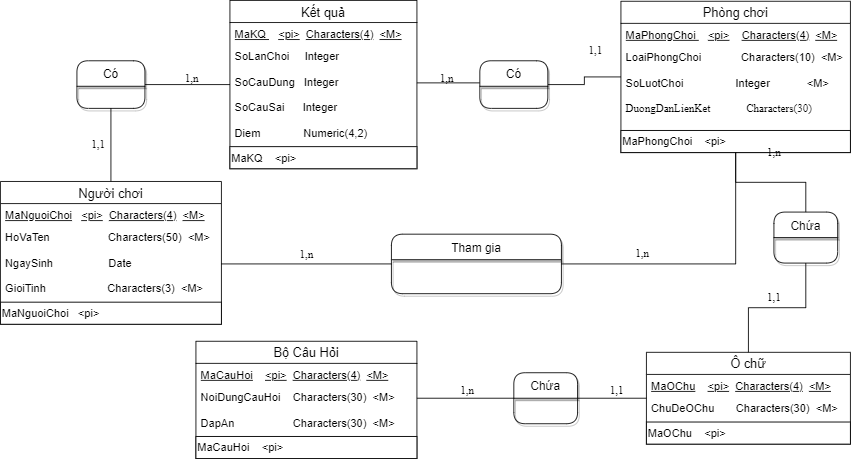

The diagram above was exported from draw.io. Its source (the exported page's mxGraphModel, read from the mxfile embedded in the PNG):
<mxGraphModel dx="1695" dy="450" grid="1" gridSize="10" guides="1" tooltips="1" connect="1" arrows="1" fold="1" page="1" pageScale="1" pageWidth="827" pageHeight="1169" math="0" shadow="0">
  <root>
    <mxCell id="0" />
    <mxCell id="1" parent="0" />
    <mxCell id="jiOH06O2tEETCNht6tWy-70" style="edgeStyle=orthogonalEdgeStyle;rounded=0;orthogonalLoop=1;jettySize=auto;html=1;entryX=0.5;entryY=1;entryDx=0;entryDy=0;fontFamily=Times New Roman;fontSize=11;endArrow=none;endFill=0;" parent="1" source="aq6kWlOuAkPndL0tNipT-65" target="jiOH06O2tEETCNht6tWy-50" edge="1">
      <mxGeometry relative="1" as="geometry" />
    </mxCell>
    <mxCell id="aq6kWlOuAkPndL0tNipT-65" value="Người chơi" style="swimlane;fontStyle=0;childLayout=stackLayout;horizontal=1;startSize=26;horizontalStack=0;resizeParent=1;resizeParentMax=0;resizeLast=0;collapsible=1;marginBottom=0;align=center;fontSize=15;" parent="1" vertex="1">
      <mxGeometry x="-190" y="214" width="260" height="168" as="geometry" />
    </mxCell>
    <mxCell id="jiOH06O2tEETCNht6tWy-65" value="&lt;span style=&quot;font-family: Helvetica; font-size: 13px;&quot;&gt;&lt;u style=&quot;font-size: 13px;&quot;&gt;MaNguoiChoi&lt;/u&gt;&amp;nbsp; &amp;nbsp;&lt;u style=&quot;font-size: 13px;&quot;&gt;&amp;lt;pi&amp;gt;&lt;/u&gt;&amp;nbsp; &lt;u style=&quot;font-size: 13px;&quot;&gt;Characters(4)&lt;/u&gt;&amp;nbsp; &lt;u style=&quot;font-size: 13px;&quot;&gt;&amp;lt;M&amp;gt;&lt;/u&gt;&lt;/span&gt;" style="text;strokeColor=none;fillColor=none;align=left;verticalAlign=top;spacingLeft=4;spacingRight=4;overflow=hidden;rotatable=0;points=[[0,0.5],[1,0.5]];portConstraint=eastwest;rounded=1;shadow=1;glass=0;sketch=0;fontFamily=Times New Roman;fontSize=13;html=1;" parent="aq6kWlOuAkPndL0tNipT-65" vertex="1">
      <mxGeometry y="26" width="260" height="26" as="geometry" />
    </mxCell>
    <mxCell id="jiOH06O2tEETCNht6tWy-2" value="HoVaTen                   Characters(50)  &lt;M&gt;" style="text;strokeColor=none;fillColor=none;spacingLeft=4;spacingRight=4;overflow=hidden;rotatable=0;points=[[0,0.5],[1,0.5]];portConstraint=eastwest;fontSize=13;" parent="aq6kWlOuAkPndL0tNipT-65" vertex="1">
      <mxGeometry y="52" width="260" height="30" as="geometry" />
    </mxCell>
    <mxCell id="aq6kWlOuAkPndL0tNipT-67" value="NgaySinh                  Date" style="text;strokeColor=none;fillColor=none;spacingLeft=4;spacingRight=4;overflow=hidden;rotatable=0;points=[[0,0.5],[1,0.5]];portConstraint=eastwest;fontSize=13;" parent="aq6kWlOuAkPndL0tNipT-65" vertex="1">
      <mxGeometry y="82" width="260" height="30" as="geometry" />
    </mxCell>
    <mxCell id="jiOH06O2tEETCNht6tWy-4" value="GioiTinh                    Characters(3)  &lt;M&gt;" style="text;strokeColor=none;fillColor=none;spacingLeft=4;spacingRight=4;overflow=hidden;rotatable=0;points=[[0,0.5],[1,0.5]];portConstraint=eastwest;fontSize=13;fontStyle=0" parent="aq6kWlOuAkPndL0tNipT-65" vertex="1">
      <mxGeometry y="112" width="260" height="30" as="geometry" />
    </mxCell>
    <mxCell id="aq6kWlOuAkPndL0tNipT-69" value="&lt;span style=&quot;font-size: 13px;&quot;&gt;MaNguoiChoi&amp;nbsp; &amp;nbsp;&amp;lt;pi&amp;gt;&lt;/span&gt;" style="whiteSpace=wrap;html=1;align=left;fontSize=13;" parent="aq6kWlOuAkPndL0tNipT-65" vertex="1">
      <mxGeometry y="142" width="260" height="26" as="geometry" />
    </mxCell>
    <mxCell id="jiOH06O2tEETCNht6tWy-96" style="edgeStyle=orthogonalEdgeStyle;rounded=0;orthogonalLoop=1;jettySize=auto;html=1;entryX=1;entryY=0.5;entryDx=0;entryDy=0;fontFamily=Times New Roman;fontSize=13;endArrow=none;endFill=0;" parent="1" source="aq6kWlOuAkPndL0tNipT-70" target="jiOH06O2tEETCNht6tWy-50" edge="1">
      <mxGeometry relative="1" as="geometry" />
    </mxCell>
    <mxCell id="aq6kWlOuAkPndL0tNipT-70" value="Kết quả" style="swimlane;fontStyle=0;childLayout=stackLayout;horizontal=1;startSize=26;horizontalStack=0;resizeParent=1;resizeParentMax=0;resizeLast=0;collapsible=1;marginBottom=0;align=center;fontSize=15;" parent="1" vertex="1">
      <mxGeometry x="80" y="1" width="220" height="198" as="geometry" />
    </mxCell>
    <mxCell id="jiOH06O2tEETCNht6tWy-66" value="&lt;span style=&quot;font-family: Helvetica; font-size: 13px;&quot;&gt;&lt;u style=&quot;font-size: 13px;&quot;&gt;MaKQ&amp;nbsp;&lt;/u&gt;&amp;nbsp;&amp;nbsp;&amp;nbsp;&lt;u style=&quot;font-size: 13px;&quot;&gt;&amp;lt;pi&amp;gt;&lt;/u&gt;&amp;nbsp; &lt;u style=&quot;font-size: 13px;&quot;&gt;Characters(4)&lt;/u&gt;&amp;nbsp; &lt;u style=&quot;font-size: 13px;&quot;&gt;&amp;lt;M&amp;gt;&lt;/u&gt;&lt;/span&gt;" style="text;strokeColor=none;fillColor=none;align=left;verticalAlign=top;spacingLeft=4;spacingRight=4;overflow=hidden;rotatable=0;points=[[0,0.5],[1,0.5]];portConstraint=eastwest;rounded=1;shadow=1;glass=0;sketch=0;fontFamily=Times New Roman;fontSize=13;html=1;" parent="aq6kWlOuAkPndL0tNipT-70" vertex="1">
      <mxGeometry y="26" width="220" height="26" as="geometry" />
    </mxCell>
    <mxCell id="jiOH06O2tEETCNht6tWy-8" value="SoLanChoi      Integer " style="text;strokeColor=none;fillColor=none;spacingLeft=4;spacingRight=4;overflow=hidden;rotatable=0;points=[[0,0.5],[1,0.5]];portConstraint=eastwest;fontSize=13;" parent="aq6kWlOuAkPndL0tNipT-70" vertex="1">
      <mxGeometry y="52" width="220" height="30" as="geometry" />
    </mxCell>
    <mxCell id="aq6kWlOuAkPndL0tNipT-71" value="SoCauDung   Integer " style="text;strokeColor=none;fillColor=none;spacingLeft=4;spacingRight=4;overflow=hidden;rotatable=0;points=[[0,0.5],[1,0.5]];portConstraint=eastwest;fontSize=13;" parent="aq6kWlOuAkPndL0tNipT-70" vertex="1">
      <mxGeometry y="82" width="220" height="30" as="geometry" />
    </mxCell>
    <mxCell id="jiOH06O2tEETCNht6tWy-10" value="SoCauSai      Integer " style="text;strokeColor=none;fillColor=none;spacingLeft=4;spacingRight=4;overflow=hidden;rotatable=0;points=[[0,0.5],[1,0.5]];portConstraint=eastwest;fontSize=13;" parent="aq6kWlOuAkPndL0tNipT-70" vertex="1">
      <mxGeometry y="112" width="220" height="30" as="geometry" />
    </mxCell>
    <mxCell id="aq6kWlOuAkPndL0tNipT-72" value="Diem              Numeric(4,2)" style="text;strokeColor=none;fillColor=none;spacingLeft=4;spacingRight=4;overflow=hidden;rotatable=0;points=[[0,0.5],[1,0.5]];portConstraint=eastwest;fontSize=13;" parent="aq6kWlOuAkPndL0tNipT-70" vertex="1">
      <mxGeometry y="142" width="220" height="30" as="geometry" />
    </mxCell>
    <mxCell id="aq6kWlOuAkPndL0tNipT-73" value="&lt;span style=&quot;font-size: 13px;&quot;&gt;MaKQ&amp;nbsp;&amp;nbsp;&amp;nbsp;&amp;nbsp;&amp;lt;pi&amp;gt;&amp;nbsp;&amp;nbsp;&lt;/span&gt;" style="whiteSpace=wrap;html=1;align=left;fontSize=13;" parent="aq6kWlOuAkPndL0tNipT-70" vertex="1">
      <mxGeometry y="172" width="220" height="26" as="geometry" />
    </mxCell>
    <mxCell id="jiOH06O2tEETCNht6tWy-72" style="edgeStyle=orthogonalEdgeStyle;rounded=0;orthogonalLoop=1;jettySize=auto;html=1;entryX=1;entryY=0.5;entryDx=0;entryDy=0;fontFamily=Times New Roman;fontSize=11;endArrow=none;endFill=0;" parent="1" source="aq6kWlOuAkPndL0tNipT-74" target="jiOH06O2tEETCNht6tWy-29" edge="1">
      <mxGeometry relative="1" as="geometry" />
    </mxCell>
    <mxCell id="aq6kWlOuAkPndL0tNipT-74" value="Phòng chơi" style="swimlane;fontStyle=0;childLayout=stackLayout;horizontal=1;startSize=26;horizontalStack=0;resizeParent=1;resizeParentMax=0;resizeLast=0;collapsible=1;marginBottom=0;align=center;fontSize=15;" parent="1" vertex="1">
      <mxGeometry x="540" y="2" width="270" height="178" as="geometry" />
    </mxCell>
    <mxCell id="jiOH06O2tEETCNht6tWy-69" value="&lt;span style=&quot;font-family: Helvetica; font-size: 13px;&quot;&gt;&lt;u style=&quot;font-size: 13px;&quot;&gt;MaPhongChoi&amp;nbsp;&lt;/u&gt;&amp;nbsp;&amp;nbsp;&amp;nbsp;&lt;u style=&quot;font-size: 13px;&quot;&gt;&amp;lt;pi&amp;gt;&lt;/u&gt;&amp;nbsp; &amp;nbsp; &lt;u style=&quot;font-size: 13px;&quot;&gt;Characters(4)&lt;/u&gt;&amp;nbsp; &lt;u style=&quot;font-size: 13px;&quot;&gt;&amp;lt;M&amp;gt;&lt;/u&gt;&lt;/span&gt;" style="text;strokeColor=none;fillColor=none;align=left;verticalAlign=top;spacingLeft=4;spacingRight=4;overflow=hidden;rotatable=0;points=[[0,0.5],[1,0.5]];portConstraint=eastwest;rounded=1;shadow=1;glass=0;sketch=0;fontFamily=Times New Roman;fontSize=13;html=1;" parent="aq6kWlOuAkPndL0tNipT-74" vertex="1">
      <mxGeometry y="26" width="270" height="26" as="geometry" />
    </mxCell>
    <mxCell id="aq6kWlOuAkPndL0tNipT-76" value="LoaiPhongChoi             Characters(10)  &lt;M&gt;" style="text;strokeColor=none;fillColor=none;spacingLeft=4;spacingRight=4;overflow=hidden;rotatable=0;points=[[0,0.5],[1,0.5]];portConstraint=eastwest;fontSize=13;" parent="aq6kWlOuAkPndL0tNipT-74" vertex="1">
      <mxGeometry y="52" width="270" height="30" as="geometry" />
    </mxCell>
    <mxCell id="jiOH06O2tEETCNht6tWy-5" value="SoLuotChoi                   Integer            &lt;M&gt;" style="text;strokeColor=none;fillColor=none;spacingLeft=4;spacingRight=4;overflow=hidden;rotatable=0;points=[[0,0.5],[1,0.5]];portConstraint=eastwest;fontSize=13;" parent="aq6kWlOuAkPndL0tNipT-74" vertex="1">
      <mxGeometry y="82" width="270" height="30" as="geometry" />
    </mxCell>
    <mxCell id="jiOH06O2tEETCNht6tWy-48" value="DuongDanLienKet              Characters(30)" style="text;strokeColor=none;fillColor=none;spacingLeft=4;spacingRight=4;overflow=hidden;rotatable=0;points=[[0,0.5],[1,0.5]];portConstraint=eastwest;fontSize=13;rounded=1;shadow=1;glass=0;sketch=0;fontFamily=Times New Roman;" parent="aq6kWlOuAkPndL0tNipT-74" vertex="1">
      <mxGeometry y="112" width="270" height="40" as="geometry" />
    </mxCell>
    <mxCell id="aq6kWlOuAkPndL0tNipT-77" value="&lt;span style=&quot;font-size: 13px;&quot;&gt;MaPhongChoi&amp;nbsp;&amp;nbsp;&amp;nbsp;&amp;nbsp;&amp;lt;pi&amp;gt;&amp;nbsp;&lt;/span&gt;" style="whiteSpace=wrap;html=1;align=left;fontSize=13;" parent="aq6kWlOuAkPndL0tNipT-74" vertex="1">
      <mxGeometry y="152" width="270" height="26" as="geometry" />
    </mxCell>
    <mxCell id="jiOH06O2tEETCNht6tWy-79" style="edgeStyle=orthogonalEdgeStyle;rounded=0;orthogonalLoop=1;jettySize=auto;html=1;entryX=1;entryY=0.5;entryDx=0;entryDy=0;fontFamily=Times New Roman;fontSize=11;endArrow=none;endFill=0;" parent="1" source="aq6kWlOuAkPndL0tNipT-78" target="jiOH06O2tEETCNht6tWy-49" edge="1">
      <mxGeometry relative="1" as="geometry" />
    </mxCell>
    <mxCell id="aq6kWlOuAkPndL0tNipT-78" value="Ô chữ" style="swimlane;fontStyle=0;childLayout=stackLayout;horizontal=1;startSize=26;horizontalStack=0;resizeParent=1;resizeParentMax=0;resizeLast=0;collapsible=1;marginBottom=0;align=center;fontSize=15;" parent="1" vertex="1">
      <mxGeometry x="570" y="415" width="240" height="108" as="geometry" />
    </mxCell>
    <mxCell id="jiOH06O2tEETCNht6tWy-67" value="&lt;span style=&quot;font-family: Helvetica; font-size: 13px;&quot;&gt;&lt;u style=&quot;font-size: 13px;&quot;&gt;MaOChu&lt;/u&gt;&amp;nbsp;&amp;nbsp;&amp;nbsp;&amp;nbsp;&lt;u style=&quot;font-size: 13px;&quot;&gt;&amp;lt;pi&amp;gt;&lt;/u&gt;&amp;nbsp; &lt;u style=&quot;font-size: 13px;&quot;&gt;Characters(4)&lt;/u&gt;&amp;nbsp; &lt;u style=&quot;font-size: 13px;&quot;&gt;&amp;lt;M&amp;gt;&lt;/u&gt;&lt;/span&gt;" style="text;strokeColor=none;fillColor=none;align=left;verticalAlign=top;spacingLeft=4;spacingRight=4;overflow=hidden;rotatable=0;points=[[0,0.5],[1,0.5]];portConstraint=eastwest;rounded=1;shadow=1;glass=0;sketch=0;fontFamily=Times New Roman;fontSize=13;html=1;" parent="aq6kWlOuAkPndL0tNipT-78" vertex="1">
      <mxGeometry y="26" width="240" height="26" as="geometry" />
    </mxCell>
    <mxCell id="aq6kWlOuAkPndL0tNipT-80" value="ChuDeOChu       Characters(30)  &lt;M&gt;" style="text;strokeColor=none;fillColor=none;spacingLeft=4;spacingRight=4;overflow=hidden;rotatable=0;points=[[0,0.5],[1,0.5]];portConstraint=eastwest;fontSize=13;" parent="aq6kWlOuAkPndL0tNipT-78" vertex="1">
      <mxGeometry y="52" width="240" height="30" as="geometry" />
    </mxCell>
    <mxCell id="aq6kWlOuAkPndL0tNipT-81" value="&lt;span style=&quot;font-size: 13px;&quot;&gt;MaOChu&amp;nbsp;&amp;nbsp;&amp;nbsp;&amp;nbsp;&amp;lt;pi&amp;gt;&amp;nbsp;&lt;/span&gt;" style="whiteSpace=wrap;html=1;align=left;fontSize=13;" parent="aq6kWlOuAkPndL0tNipT-78" vertex="1">
      <mxGeometry y="82" width="240" height="26" as="geometry" />
    </mxCell>
    <mxCell id="aq6kWlOuAkPndL0tNipT-82" value="Bộ Câu Hỏi" style="swimlane;fontStyle=0;childLayout=stackLayout;horizontal=1;startSize=26;horizontalStack=0;resizeParent=1;resizeParentMax=0;resizeLast=0;collapsible=1;marginBottom=0;align=center;fontSize=15;" parent="1" vertex="1">
      <mxGeometry x="40" y="402" width="260" height="138" as="geometry" />
    </mxCell>
    <mxCell id="jiOH06O2tEETCNht6tWy-68" value="&lt;span style=&quot;font-family: Helvetica; font-size: 13px;&quot;&gt;&lt;u style=&quot;font-size: 13px;&quot;&gt;MaCauHoi&lt;/u&gt;&amp;nbsp;&amp;nbsp;&amp;nbsp;&amp;nbsp;&lt;u style=&quot;font-size: 13px;&quot;&gt;&amp;lt;pi&amp;gt;&lt;/u&gt;&amp;nbsp; &lt;u style=&quot;font-size: 13px;&quot;&gt;Characters(4)&lt;/u&gt;&amp;nbsp; &lt;u style=&quot;font-size: 13px;&quot;&gt;&amp;lt;M&amp;gt;&lt;/u&gt;&lt;/span&gt;" style="text;strokeColor=none;fillColor=none;align=left;verticalAlign=top;spacingLeft=4;spacingRight=4;overflow=hidden;rotatable=0;points=[[0,0.5],[1,0.5]];portConstraint=eastwest;rounded=1;shadow=1;glass=0;sketch=0;fontFamily=Times New Roman;fontSize=13;html=1;" parent="aq6kWlOuAkPndL0tNipT-82" vertex="1">
      <mxGeometry y="26" width="260" height="26" as="geometry" />
    </mxCell>
    <mxCell id="jiOH06O2tEETCNht6tWy-11" value="NoiDungCauHoi    Characters(30)  &lt;M&gt;" style="text;strokeColor=none;fillColor=none;spacingLeft=4;spacingRight=4;overflow=hidden;rotatable=0;points=[[0,0.5],[1,0.5]];portConstraint=eastwest;fontSize=13;" parent="aq6kWlOuAkPndL0tNipT-82" vertex="1">
      <mxGeometry y="52" width="260" height="30" as="geometry" />
    </mxCell>
    <mxCell id="aq6kWlOuAkPndL0tNipT-84" value="DapAn                   Characters(30)  &lt;M&gt;" style="text;strokeColor=none;fillColor=none;spacingLeft=4;spacingRight=4;overflow=hidden;rotatable=0;points=[[0,0.5],[1,0.5]];portConstraint=eastwest;fontSize=13;" parent="aq6kWlOuAkPndL0tNipT-82" vertex="1">
      <mxGeometry y="82" width="260" height="30" as="geometry" />
    </mxCell>
    <mxCell id="aq6kWlOuAkPndL0tNipT-85" value="&lt;span style=&quot;font-size: 13px;&quot;&gt;MaCauHoi&amp;nbsp;&amp;nbsp;&amp;nbsp;&amp;nbsp;&amp;lt;pi&amp;gt;&amp;nbsp;&lt;/span&gt;" style="whiteSpace=wrap;html=1;align=left;fontSize=13;" parent="aq6kWlOuAkPndL0tNipT-82" vertex="1">
      <mxGeometry y="112" width="260" height="26" as="geometry" />
    </mxCell>
    <mxCell id="jiOH06O2tEETCNht6tWy-73" style="edgeStyle=orthogonalEdgeStyle;rounded=0;orthogonalLoop=1;jettySize=auto;html=1;entryX=1;entryY=0.5;entryDx=0;entryDy=0;fontFamily=Times New Roman;fontSize=11;endArrow=none;endFill=0;" parent="1" source="jiOH06O2tEETCNht6tWy-29" target="aq6kWlOuAkPndL0tNipT-71" edge="1">
      <mxGeometry relative="1" as="geometry">
        <Array as="points">
          <mxPoint x="440" y="99" />
        </Array>
      </mxGeometry>
    </mxCell>
    <mxCell id="jiOH06O2tEETCNht6tWy-29" value="Có" style="swimlane;childLayout=stackLayout;horizontal=1;startSize=30;horizontalStack=0;rounded=1;fontSize=14;fontStyle=0;strokeWidth=1;resizeParent=0;resizeLast=1;shadow=1;dashed=0;align=center;glass=0;sketch=0;" parent="1" vertex="1">
      <mxGeometry x="374" y="72" width="80" height="56" as="geometry" />
    </mxCell>
    <mxCell id="jiOH06O2tEETCNht6tWy-78" style="edgeStyle=orthogonalEdgeStyle;rounded=0;orthogonalLoop=1;jettySize=auto;html=1;fontFamily=Times New Roman;fontSize=11;endArrow=none;endFill=0;" parent="1" source="jiOH06O2tEETCNht6tWy-32" target="aq6kWlOuAkPndL0tNipT-78" edge="1">
      <mxGeometry relative="1" as="geometry" />
    </mxCell>
    <mxCell id="jiOH06O2tEETCNht6tWy-32" value="Chứa" style="swimlane;childLayout=stackLayout;horizontal=1;startSize=30;horizontalStack=0;rounded=1;fontSize=14;fontStyle=0;strokeWidth=1;resizeParent=0;resizeLast=1;shadow=1;dashed=0;align=center;glass=0;sketch=0;" parent="1" vertex="1">
      <mxGeometry x="720" y="250" width="75" height="60" as="geometry" />
    </mxCell>
    <mxCell id="jiOH06O2tEETCNht6tWy-75" style="edgeStyle=orthogonalEdgeStyle;rounded=0;orthogonalLoop=1;jettySize=auto;html=1;entryX=1;entryY=0.5;entryDx=0;entryDy=0;fontFamily=Times New Roman;fontSize=11;endArrow=none;endFill=0;" parent="1" source="jiOH06O2tEETCNht6tWy-33" target="aq6kWlOuAkPndL0tNipT-67" edge="1">
      <mxGeometry relative="1" as="geometry" />
    </mxCell>
    <mxCell id="jiOH06O2tEETCNht6tWy-76" style="edgeStyle=orthogonalEdgeStyle;rounded=0;orthogonalLoop=1;jettySize=auto;html=1;entryX=0.5;entryY=1;entryDx=0;entryDy=0;fontFamily=Times New Roman;fontSize=11;endArrow=none;endFill=0;" parent="1" source="jiOH06O2tEETCNht6tWy-33" target="aq6kWlOuAkPndL0tNipT-77" edge="1">
      <mxGeometry relative="1" as="geometry" />
    </mxCell>
    <mxCell id="jiOH06O2tEETCNht6tWy-33" value="Tham gia" style="swimlane;childLayout=stackLayout;horizontal=1;startSize=30;horizontalStack=0;rounded=1;fontSize=14;fontStyle=0;strokeWidth=1;resizeParent=0;resizeLast=1;shadow=1;dashed=0;align=center;glass=0;sketch=0;" parent="1" vertex="1">
      <mxGeometry x="270" y="276" width="200" height="70" as="geometry" />
    </mxCell>
    <mxCell id="jiOH06O2tEETCNht6tWy-85" style="edgeStyle=orthogonalEdgeStyle;rounded=0;orthogonalLoop=1;jettySize=auto;html=1;entryX=1;entryY=0.5;entryDx=0;entryDy=0;fontFamily=Times New Roman;fontSize=11;endArrow=none;endFill=0;" parent="1" source="jiOH06O2tEETCNht6tWy-49" target="jiOH06O2tEETCNht6tWy-11" edge="1">
      <mxGeometry relative="1" as="geometry" />
    </mxCell>
    <mxCell id="jiOH06O2tEETCNht6tWy-49" value="Chứa" style="swimlane;childLayout=stackLayout;horizontal=1;startSize=30;horizontalStack=0;rounded=1;fontSize=14;fontStyle=0;strokeWidth=1;resizeParent=0;resizeLast=1;shadow=1;dashed=0;align=center;glass=0;sketch=0;" parent="1" vertex="1">
      <mxGeometry x="414" y="439" width="75" height="60" as="geometry" />
    </mxCell>
    <mxCell id="jiOH06O2tEETCNht6tWy-50" value="Có" style="swimlane;childLayout=stackLayout;horizontal=1;startSize=30;horizontalStack=0;rounded=1;fontSize=14;fontStyle=0;strokeWidth=1;resizeParent=0;resizeLast=1;shadow=1;dashed=0;align=center;glass=0;sketch=0;" parent="1" vertex="1">
      <mxGeometry x="-100" y="72" width="80" height="56" as="geometry" />
    </mxCell>
    <mxCell id="jiOH06O2tEETCNht6tWy-77" style="edgeStyle=orthogonalEdgeStyle;rounded=0;orthogonalLoop=1;jettySize=auto;html=1;entryX=0.5;entryY=0;entryDx=0;entryDy=0;fontFamily=Times New Roman;fontSize=11;endArrow=none;endFill=0;" parent="1" source="aq6kWlOuAkPndL0tNipT-77" target="jiOH06O2tEETCNht6tWy-32" edge="1">
      <mxGeometry relative="1" as="geometry" />
    </mxCell>
    <mxCell id="jiOH06O2tEETCNht6tWy-86" value="1,1" style="text;html=1;align=center;verticalAlign=middle;resizable=0;points=[];autosize=1;strokeColor=none;fillColor=none;fontSize=13;fontFamily=Times New Roman;" parent="1" vertex="1">
      <mxGeometry x="-90" y="160" width="30" height="20" as="geometry" />
    </mxCell>
    <mxCell id="jiOH06O2tEETCNht6tWy-87" value="1,n" style="text;html=1;align=center;verticalAlign=middle;resizable=0;points=[];autosize=1;strokeColor=none;fillColor=none;fontSize=13;fontFamily=Times New Roman;" parent="1" vertex="1">
      <mxGeometry x="20" y="82" width="30" height="20" as="geometry" />
    </mxCell>
    <mxCell id="jiOH06O2tEETCNht6tWy-88" value="1,n" style="text;html=1;align=center;verticalAlign=middle;resizable=0;points=[];autosize=1;strokeColor=none;fillColor=none;fontSize=13;fontFamily=Times New Roman;" parent="1" vertex="1">
      <mxGeometry x="320" y="82" width="30" height="20" as="geometry" />
    </mxCell>
    <mxCell id="jiOH06O2tEETCNht6tWy-89" value="1,1" style="text;html=1;align=center;verticalAlign=middle;resizable=0;points=[];autosize=1;strokeColor=none;fillColor=none;fontSize=13;fontFamily=Times New Roman;" parent="1" vertex="1">
      <mxGeometry x="495" y="50" width="30" height="20" as="geometry" />
    </mxCell>
    <mxCell id="jiOH06O2tEETCNht6tWy-90" value="1,n" style="text;html=1;align=center;verticalAlign=middle;resizable=0;points=[];autosize=1;strokeColor=none;fillColor=none;fontSize=13;fontFamily=Times New Roman;" parent="1" vertex="1">
      <mxGeometry x="155" y="290" width="30" height="20" as="geometry" />
    </mxCell>
    <mxCell id="jiOH06O2tEETCNht6tWy-91" value="1,n" style="text;html=1;align=center;verticalAlign=middle;resizable=0;points=[];autosize=1;strokeColor=none;fillColor=none;fontSize=13;fontFamily=Times New Roman;" parent="1" vertex="1">
      <mxGeometry x="550" y="288" width="30" height="20" as="geometry" />
    </mxCell>
    <mxCell id="jiOH06O2tEETCNht6tWy-92" value="1,n" style="text;html=1;align=center;verticalAlign=middle;resizable=0;points=[];autosize=1;strokeColor=none;fillColor=none;fontSize=13;fontFamily=Times New Roman;" parent="1" vertex="1">
      <mxGeometry x="705" y="170" width="30" height="20" as="geometry" />
    </mxCell>
    <mxCell id="jiOH06O2tEETCNht6tWy-93" value="1,1" style="text;html=1;align=center;verticalAlign=middle;resizable=0;points=[];autosize=1;strokeColor=none;fillColor=none;fontSize=13;fontFamily=Times New Roman;" parent="1" vertex="1">
      <mxGeometry x="705" y="340" width="30" height="20" as="geometry" />
    </mxCell>
    <mxCell id="jiOH06O2tEETCNht6tWy-94" value="1,1" style="text;html=1;align=center;verticalAlign=middle;resizable=0;points=[];autosize=1;strokeColor=none;fillColor=none;fontSize=13;fontFamily=Times New Roman;" parent="1" vertex="1">
      <mxGeometry x="520" y="450" width="30" height="20" as="geometry" />
    </mxCell>
    <mxCell id="jiOH06O2tEETCNht6tWy-95" value="1,n" style="text;html=1;align=center;verticalAlign=middle;resizable=0;points=[];autosize=1;strokeColor=none;fillColor=none;fontSize=13;fontFamily=Times New Roman;" parent="1" vertex="1">
      <mxGeometry x="344" y="450" width="30" height="20" as="geometry" />
    </mxCell>
  </root>
</mxGraphModel>